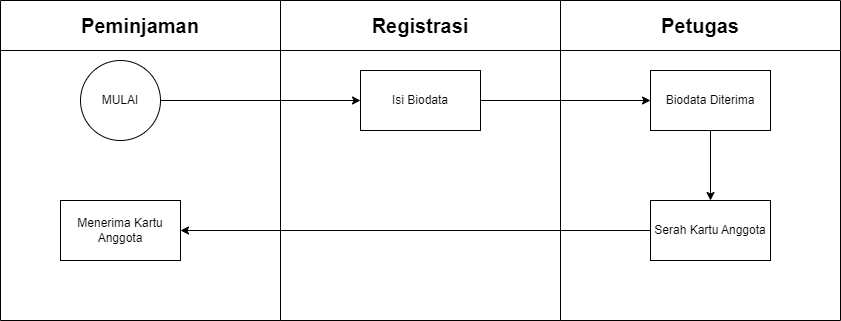

The diagram above was exported from draw.io. Its source (the exported page's mxGraphModel, read from the mxfile embedded in the PNG):
<mxGraphModel dx="1434" dy="806" grid="1" gridSize="10" guides="1" tooltips="1" connect="1" arrows="1" fold="1" page="1" pageScale="1" pageWidth="850" pageHeight="1100" math="0" shadow="0">
  <root>
    <mxCell id="0" />
    <mxCell id="1" parent="0" />
    <mxCell id="OoJd3HzDTHljD12OJskz-1" value="&lt;font style=&quot;font-size: 20px;&quot;&gt;Peminjaman&lt;br&gt;&lt;/font&gt;" style="swimlane;whiteSpace=wrap;html=1;startSize=50;" parent="1" vertex="1">
      <mxGeometry x="5" y="40" width="280" height="320" as="geometry" />
    </mxCell>
    <mxCell id="ogrsFZMpZTSi7NpQEWTQ-5" value="MULAI" style="ellipse;whiteSpace=wrap;html=1;aspect=fixed;" vertex="1" parent="OoJd3HzDTHljD12OJskz-1">
      <mxGeometry x="80" y="60" width="80" height="80" as="geometry" />
    </mxCell>
    <mxCell id="ogrsFZMpZTSi7NpQEWTQ-13" value="Menerima Kartu Anggota" style="rounded=0;whiteSpace=wrap;html=1;" vertex="1" parent="OoJd3HzDTHljD12OJskz-1">
      <mxGeometry x="60" y="200" width="120" height="60" as="geometry" />
    </mxCell>
    <mxCell id="OoJd3HzDTHljD12OJskz-3" value="&lt;font style=&quot;font-size: 20px;&quot;&gt;Registrasi&lt;br&gt;&lt;/font&gt;" style="swimlane;whiteSpace=wrap;html=1;startSize=50;" parent="1" vertex="1">
      <mxGeometry x="285" y="40" width="280" height="320" as="geometry" />
    </mxCell>
    <mxCell id="ogrsFZMpZTSi7NpQEWTQ-7" value="Isi Biodata" style="rounded=0;whiteSpace=wrap;html=1;" vertex="1" parent="OoJd3HzDTHljD12OJskz-3">
      <mxGeometry x="80" y="70" width="120" height="60" as="geometry" />
    </mxCell>
    <mxCell id="ogrsFZMpZTSi7NpQEWTQ-3" value="&lt;font style=&quot;font-size: 20px;&quot;&gt;Petugas&lt;br&gt;&lt;/font&gt;" style="swimlane;whiteSpace=wrap;html=1;startSize=50;" vertex="1" parent="1">
      <mxGeometry x="565" y="40" width="280" height="320" as="geometry" />
    </mxCell>
    <mxCell id="ogrsFZMpZTSi7NpQEWTQ-12" style="edgeStyle=orthogonalEdgeStyle;rounded=0;orthogonalLoop=1;jettySize=auto;html=1;entryX=0.5;entryY=0;entryDx=0;entryDy=0;" edge="1" parent="ogrsFZMpZTSi7NpQEWTQ-3" source="ogrsFZMpZTSi7NpQEWTQ-8" target="ogrsFZMpZTSi7NpQEWTQ-11">
      <mxGeometry relative="1" as="geometry" />
    </mxCell>
    <mxCell id="ogrsFZMpZTSi7NpQEWTQ-8" value="Biodata Diterima" style="rounded=0;whiteSpace=wrap;html=1;" vertex="1" parent="ogrsFZMpZTSi7NpQEWTQ-3">
      <mxGeometry x="90" y="70" width="120" height="60" as="geometry" />
    </mxCell>
    <mxCell id="ogrsFZMpZTSi7NpQEWTQ-11" value="Serah Kartu Anggota" style="rounded=0;whiteSpace=wrap;html=1;" vertex="1" parent="ogrsFZMpZTSi7NpQEWTQ-3">
      <mxGeometry x="90" y="200" width="120" height="60" as="geometry" />
    </mxCell>
    <mxCell id="ogrsFZMpZTSi7NpQEWTQ-6" value="" style="endArrow=classic;html=1;rounded=0;exitX=1;exitY=0.5;exitDx=0;exitDy=0;" edge="1" parent="1" source="ogrsFZMpZTSi7NpQEWTQ-5" target="ogrsFZMpZTSi7NpQEWTQ-7">
      <mxGeometry width="50" height="50" relative="1" as="geometry">
        <mxPoint x="225" y="165" as="sourcePoint" />
        <mxPoint x="365" y="140" as="targetPoint" />
      </mxGeometry>
    </mxCell>
    <mxCell id="ogrsFZMpZTSi7NpQEWTQ-10" style="edgeStyle=orthogonalEdgeStyle;rounded=0;orthogonalLoop=1;jettySize=auto;html=1;entryX=0;entryY=0.5;entryDx=0;entryDy=0;" edge="1" parent="1" source="ogrsFZMpZTSi7NpQEWTQ-7" target="ogrsFZMpZTSi7NpQEWTQ-8">
      <mxGeometry relative="1" as="geometry" />
    </mxCell>
    <mxCell id="ogrsFZMpZTSi7NpQEWTQ-14" style="edgeStyle=orthogonalEdgeStyle;rounded=0;orthogonalLoop=1;jettySize=auto;html=1;entryX=1;entryY=0.5;entryDx=0;entryDy=0;" edge="1" parent="1" source="ogrsFZMpZTSi7NpQEWTQ-11" target="ogrsFZMpZTSi7NpQEWTQ-13">
      <mxGeometry relative="1" as="geometry" />
    </mxCell>
  </root>
</mxGraphModel>